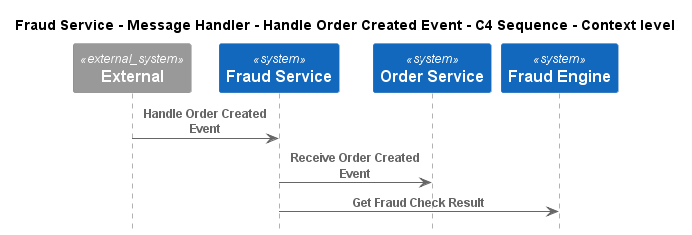

The diagram above was rendered by PlantUML. Its source (embedded in the PNG):
@startuml
!pragma layout smetana
!include ..\..\..\..\..\..\..\.c4s\C4_Sequence.puml

title Fraud Service - Message Handler - Handle Order Created Event - C4 Sequence - Context level

System_Ext(C4InterFlow.SoftwareSystems.ExternalSystem, "External", "")
System(ECommercePlatform.SoftwareSystems.FraudService, "Fraud Service", "")
System(ECommercePlatform.SoftwareSystems.OrderService, "Order Service", "")
System(ECommercePlatform.SoftwareSystems.FraudEngine, "Fraud Engine", "")

Rel(C4InterFlow.SoftwareSystems.ExternalSystem, ECommercePlatform.SoftwareSystems.FraudService, "Handle Order Created Event")
Rel(ECommercePlatform.SoftwareSystems.FraudService, ECommercePlatform.SoftwareSystems.OrderService, "Receive Order Created Event")
Rel(ECommercePlatform.SoftwareSystems.FraudService, ECommercePlatform.SoftwareSystems.FraudEngine, "Get Fraud Check Result")


@enduml